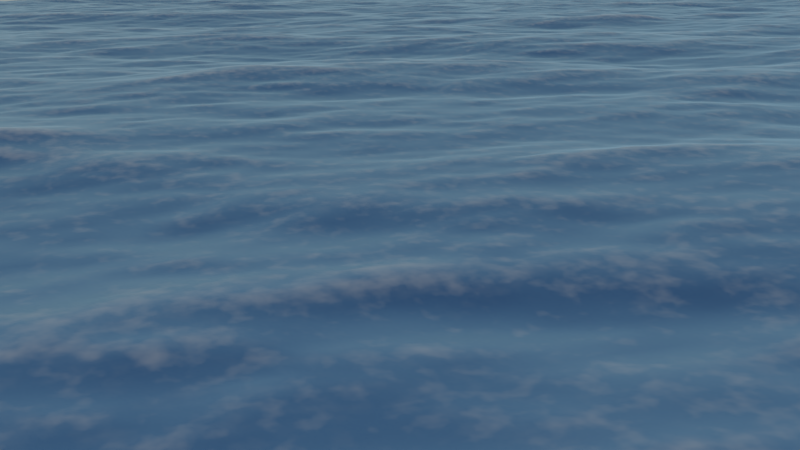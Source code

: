 # Source: Ocean.blend  (saved by Blender 2.78.0; exported with 4.5.12 LTS)
import bpy
from mathutils import Matrix  # noqa: F401  (used for matrix-valued properties, if any)

bpy.ops.wm.read_factory_settings(use_empty=True)
scene = bpy.context.scene
scene.name = 'Scene'

# ---- collections
col_collection_1 = bpy.data.collections.new('Collection 1'); scene.collection.children.link(col_collection_1)

# ---- materials (node trees are filled in below, after node groups)
mat_material = bpy.data.materials.new('Material')
mat_material.alpha_threshold = 0.0
mat_material.roughness = 0.5

# ---- node groups
ng_mainocean = bpy.data.node_groups.new('MainOcean', 'ShaderNodeTree')
_s = ng_mainocean.interface.new_socket(name='Shader', in_out='OUTPUT', socket_type='NodeSocketShader')
_s = ng_mainocean.interface.new_socket(name='Color', in_out='INPUT', socket_type='NodeSocketColor')
_s.default_value = (0.008954, 0.8408, 1.0, 1.0)
_N = ng_mainocean.nodes; _L = ng_mainocean.links
n0 = _N.new('ShaderNodeMixShader'); n0.name = 'Mix Shader'; n0.location = (70, 42)
n1 = _N.new('NodeReroute'); n1.name = 'Reroute'; n1.location = (-430, -349)
n1.width = 16
n2 = _N.new('NodeGroupInput'); n2.name = 'Group Input'; n2.location = (-660, -295)
n3 = _N.new('NodeGroupOutput'); n3.name = 'Group Output'; n3.location = (530, 25)
n4 = _N.new('ShaderNodeBsdfAnisotropic'); n4.name = 'Glossy BSDF.001'; n4.location = (-356, 41)
n4.distribution = 'BECKMANN'
n4.inputs[0].default_value = (0.02794, 0.02794, 0.02794, 1.0)
n4.inputs[1].default_value = 0.5477
n5 = _N.new('ShaderNodeBsdfAnisotropic'); n5.name = 'Glossy BSDF'; n5.location = (-357, -112)
n5.distribution = 'BECKMANN'
n5.inputs[1].default_value = 0.3162
n6 = _N.new('ShaderNodeLayerWeight'); n6.name = 'Layer Weight'; n6.location = (-352, 166)
n6.inputs[0].default_value = 0.9
n7 = _N.new('ShaderNodeLayerWeight'); n7.name = 'Layer Weight.001'; n7.location = (70, 169)
n7.inputs[0].default_value = 0.1
n8 = _N.new('ShaderNodeBsdfRefraction'); n8.name = 'Refraction BSDF'; n8.location = (68, -85)
n8.inputs[1].default_value = 0.3162
n8.inputs[2].default_value = 1.33
n9 = _N.new('ShaderNodeMixShader'); n9.name = 'Mix Shader.001'; n9.location = (290, 31)
_L.new(n5.outputs[0], n0.inputs[2])
_L.new(n0.outputs[0], n9.inputs[1])
_L.new(n4.outputs[0], n0.inputs[1])
_L.new(n6.outputs[0], n0.inputs[0])
_L.new(n1.outputs[0], n5.inputs[0])
_L.new(n9.outputs[0], n3.inputs[0])
_L.new(n7.outputs[0], n9.inputs[0])
_L.new(n2.outputs[0], n1.inputs[0])
_L.new(n1.outputs[0], n8.inputs[0])
_L.new(n8.outputs[0], n9.inputs[2])
n3.is_active_output = True
ng_oceanfoam = bpy.data.node_groups.new('OceanFoam', 'ShaderNodeTree')
_s = ng_oceanfoam.interface.new_socket(name='Fac', in_out='OUTPUT', socket_type='NodeSocketFloat')
_s.subtype = 'FACTOR'
_s = ng_oceanfoam.interface.new_socket(name='BSDF', in_out='OUTPUT', socket_type='NodeSocketShader')
_s = ng_oceanfoam.interface.new_socket(name='Color', in_out='INPUT', socket_type='NodeSocketColor')
_s.default_value = (0.8, 0.8, 0.8, 1.0)
_N = ng_oceanfoam.nodes; _L = ng_oceanfoam.links
n0 = _N.new('NodeGroupOutput'); n0.name = 'Group Output'; n0.location = (492, 94)
n1 = _N.new('ShaderNodeAttribute'); n1.name = 'Attribute'; n1.location = (-46, 385)
n1.attribute_name = 'ocean_foam'
n2 = _N.new('ShaderNodeTexCoord'); n2.name = 'Texture Coordinate'; n2.location = (-462, 275)
n3 = _N.new('ShaderNodeMix'); n3.name = 'Mix'; n3.location = (211, 346)
n3.data_type = 'RGBA'
n3.blend_type = 'SUBTRACT'
n3.clamp_result = True
n3.inputs[0].default_value = 0.4542
n4 = _N.new('ShaderNodeMix'); n4.name = 'Mix.001'; n4.location = (21, 176)
n4.data_type = 'RGBA'
n4.blend_type = 'SUBTRACT'
n4.clamp_result = True
n4.inputs[0].default_value = 0.3269
n5 = _N.new('ShaderNodeTexNoise'); n5.name = 'Noise Texture'; n5.location = (-169, 242)
n5.inputs[2].default_value = 4.0
n6 = _N.new('ShaderNodeTexNoise'); n6.name = 'Noise Texture.001'; n6.location = (-169, 61)
n6.inputs[2].default_value = 4.0
n7 = _N.new('NodeGroupInput'); n7.name = 'Group Input'; n7.location = (-292, -140)
n8 = _N.new('ShaderNodeAmbientOcclusion'); n8.name = 'Ambient Occlusion'; n8.location = (272, -45)
n8.samples = 1
n8.inputs[1].default_value = 0.0
_L.new(n1.outputs[2], n3.inputs[6])
_L.new(n2.outputs[3], n5.inputs[0])
_L.new(n3.outputs[2], n0.inputs[0])
_L.new(n6.outputs[1], n4.inputs[7])
_L.new(n4.outputs[2], n3.inputs[7])
_L.new(n5.outputs[1], n4.inputs[6])
_L.new(n7.outputs[0], n8.inputs[0])
_L.new(n8.outputs[0], n0.inputs[1])
n0.is_active_output = True

# ---- material node trees
mat_material.use_nodes = True; mat_material.node_tree.nodes.clear()
_N = mat_material.node_tree.nodes; _L = mat_material.node_tree.links
n0 = _N.new('ShaderNodeOutputMaterial'); n0.name = 'Material Output'; n0.location = (1019, 485)
n1 = _N.new('ShaderNodeMixShader'); n1.name = 'Mix Shader'; n1.location = (760, 489)
n2 = _N.new('ShaderNodeGroup'); n2.name = 'Group'; n2.location = (359, 547)
n2.width = 163
n2.node_tree = ng_mainocean
n2.inputs[0].default_value = (0.6763, 0.8661, 1.0, 1.0)
n3 = _N.new('ShaderNodeGroup'); n3.name = 'Group.001'; n3.location = (357, 406)
n3.width = 165
n3.node_tree = ng_oceanfoam
n3.inputs[0].default_value = (0.433, 0.433, 0.433, 1.0)
_L.new(n1.outputs[0], n0.inputs[0])
_L.new(n3.outputs[0], n1.inputs[0])
_L.new(n2.outputs[0], n1.inputs[1])
_L.new(n3.outputs[1], n1.inputs[2])
n0.is_active_output = True

# ---- world
world_world = bpy.data.worlds.new('World'); scene.world = world_world
world_world.use_nodes = True; world_world.node_tree.nodes.clear()
_N = world_world.node_tree.nodes; _L = world_world.node_tree.links
n0 = _N.new('ShaderNodeOutputWorld'); n0.name = 'World Output'; n0.location = (649, 394)
n1 = _N.new('ShaderNodeBackground'); n1.name = 'Background'; n1.location = (346, 389)
n2 = _N.new('ShaderNodeTexSky'); n2.name = 'Sky Texture'; n2.location = (-114, 390)
n2.sky_type = 'HOSEK_WILKIE'
n2.sun_direction = (-0.05385, -0.2308, 0.9715)
n2.ground_albedo = 1.0
n2.sun_elevation = 1.571
n3 = _N.new('ShaderNodeHueSaturation'); n3.name = 'Hue Saturation Value'; n3.location = (116, 357)
_L.new(n1.outputs[0], n0.inputs[0])
_L.new(n2.outputs[0], n3.inputs[4])
_L.new(n3.outputs[0], n1.inputs[0])
n0.is_active_output = True
world_world.color = (0.05088, 0.05088, 0.05088)
world_world.use_sun_shadow = False
world_world.sun_shadow_jitter_overblur = 0.0
world_world.cycles.sampling_method = 'MANUAL'

# ---- cameras
cam_camera = bpy.data.cameras.new('Camera')
cam_camera.clip_end = 100.0
cam_camera.lens = 35.0
cam_camera.sensor_width = 32.0
cam_camera.sensor_height = 18.0
cam_camera.display_size = 2.0
cam_camera.dof.focus_distance = 0.0

# ---- meshes
me_ocean_plane = bpy.data.meshes.new('Ocean-Plane')
me_ocean_plane.from_pydata([(-1.0, -1.0, 0.0), (1.0, -1.0, 0.0), (-1.0, 1.0, 0.0), (1.0, 1.0, 0.0)], [], [(0, 1, 3, 2)])
_uv = me_ocean_plane.uv_layers.new(name='UVMap')
_uv.uv.foreach_set('vector', [1.49e-07, 1.0, 0.0, 1.49e-07, 1.0, 0.0, 1.0, 1.0])
me_ocean_plane.materials.append(mat_material)
me_ocean_plane.use_remesh_preserve_volume = False
me_ocean_plane.use_remesh_preserve_attributes = False
me_ocean_plane.use_mirror_vertex_groups = False
me_ocean_plane.update()

# ---- objects
ob_camera = bpy.data.objects.new('Camera', cam_camera)
ob_ocean = bpy.data.objects.new('Ocean', me_ocean_plane)
ob_sun = bpy.data.objects.new('Sun', None)

# ---- transforms, parenting, visibility, modifiers, constraints
ob_camera.location = (0.0, 0.0, 4.0)
ob_camera.rotation_euler = (1.283, 0.008628, 1.233)
ob_camera.lineart.crease_threshold = 0.0
ob_ocean.location = (0.0, 0.0, 1.0)
ob_ocean.lineart.crease_threshold = 0.0
_m = ob_ocean.modifiers.new('Ocean', 'OCEAN')
_m.size = 2.0
_m.use_foam = True
_m.resolution = 31
_m.viewport_resolution = 31
_m.spatial_size = 100
_m.wind_velocity = 4.0
_m.wave_alignment = 0.3
_m.wave_scale = 0.5
_m.foam_coverage = 0.4
_m.bake_foam_fade = 0.9
_m.foam_layer_name = 'ocean_foam'
_m.choppiness = 0.3
_m.time = 1.361
_m.frame_end = 1000
_m.filepath = '//../../cache_ocean/'
ob_sun.location = (0.0, 0.0, 0.0)

# ---- collection membership
col_collection_1.objects.link(ob_camera)
col_collection_1.objects.link(ob_ocean)
col_collection_1.objects.link(ob_sun)

# ---- scene / render settings (as saved in the file)
scene.camera = ob_camera
scene.frame_start = 1; scene.frame_end = 250; scene.frame_set(12)
scene.render.engine = 'CYCLES'
scene.render.resolution_percentage = 50
scene.render.dither_intensity = 0.0
scene.cycles.use_denoising = False
scene.cycles.samples = 128
scene.cycles.sampling_pattern = 'TABULATED_SOBOL'
scene.cycles.light_sampling_threshold = 0.0
scene.cycles.use_adaptive_sampling = False
scene.cycles.use_light_tree = False
scene.cycles.blur_glossy = 0.0
scene.cycles.sample_clamp_indirect = 0.0
scene.view_settings.view_transform = 'Filmic'
bpy.context.view_layer.update()
